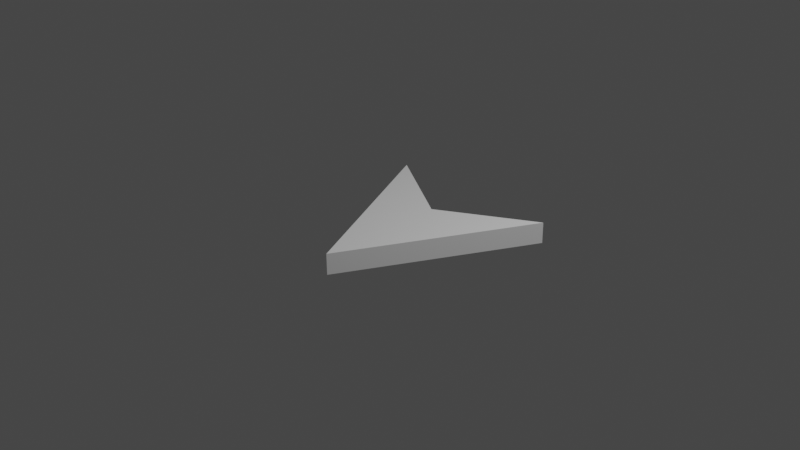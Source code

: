 # Source: soldado1.blend  (saved by Blender 2.91.10; exported with 4.5.12 LTS)
import bpy
from mathutils import Matrix  # noqa: F401  (used for matrix-valued properties, if any)

bpy.ops.wm.read_factory_settings(use_empty=True)
scene = bpy.context.scene
scene.name = 'Scene'

# ---- collections
col_collection = bpy.data.collections.new('Collection'); scene.collection.children.link(col_collection)

# ---- world
world_world = bpy.data.worlds.new('World'); scene.world = world_world
world_world.use_nodes = True; world_world.node_tree.nodes.clear()
_N = world_world.node_tree.nodes; _L = world_world.node_tree.links
n0 = _N.new('ShaderNodeOutputWorld'); n0.name = 'World Output'; n0.location = (300, 300)
n1 = _N.new('ShaderNodeBackground'); n1.name = 'Background'; n1.location = (10, 300)
n1.inputs[0].default_value = (0.05088, 0.05088, 0.05088, 1.0)
_L.new(n1.outputs[0], n0.inputs[0])
n0.is_active_output = True
world_world.color = (0.05088, 0.05088, 0.05088)
world_world.use_sun_shadow = False
world_world.sun_shadow_jitter_overblur = 0.0

# ---- cameras
cam_camera = bpy.data.cameras.new('Camera')
cam_camera.clip_end = 100.0
cam_camera.ortho_scale = 7.314

# ---- lights
light_light = bpy.data.lights.new('Light', 'POINT')
light_light.transmission_factor = 0.0
light_light.energy = 1000.0
light_light.shadow_soft_size = 0.1
light_light.shadow_maximum_resolution = 0.006
light_light.use_absolute_resolution = True

# ---- meshes
me_plane = bpy.data.meshes.new('Plane')
me_plane.from_pydata([(-0.9955, 1.004, 0.008953), (1.004, 0.9955, 0.008837), (-0.004471, -1.0, -0.008895), (0.001818, 0.4065, 0.003616), (-0.9955, 1.006, -0.221), (1.004, 0.9975, -0.2211), (-0.004475, -0.9979, -0.2388), (0.001813, 0.4085, -0.2263)], [], [(2, 1, 3), (2, 3, 0), (6, 7, 5), (6, 4, 7), (2, 0, 4, 6), (0, 3, 7, 4), (1, 2, 6, 5), (3, 1, 5, 7)])
_uv = me_plane.uv_layers.new(name='UVMap')
_uv.uv.foreach_set('vector', [0.0, 0.5, 1.0, 1.0, 0.5967, 0.5, 0.0, 0.5, 0.5967, 0.5, 1.0, 0.0, 0.0, 0.5, 0.5967, 0.5, 1.0, 1.0, 0.0, 0.5, 1.0, 0.0, 0.5967, 0.5, 0.0, 0.5, 1.0, 0.0, 1.0, 0.0, 0.0, 0.5, 1.0, 0.0, 0.5967, 0.5, 0.5967, 0.5, 1.0, 0.0, 1.0, 1.0, 0.0, 0.5, 0.0, 0.5, 1.0, 1.0, 0.5967, 0.5, 1.0, 1.0, 1.0, 1.0, 0.5967, 0.5])
me_plane.use_remesh_fix_poles = True
me_plane.use_remesh_preserve_attributes = False
me_plane.use_mirror_vertex_groups = False
me_plane.update()

# ---- objects
ob_light = bpy.data.objects.new('Light', light_light)
ob_camera = bpy.data.objects.new('Camera', cam_camera)
ob_plane = bpy.data.objects.new('Plane', me_plane)

# ---- transforms, parenting, visibility, modifiers, constraints
ob_light.location = (4.076, 1.005, 5.904)
ob_light.rotation_euler = (0.6503, 0.05522, 1.866)
ob_light.lock_rotations_4d = False
ob_light.empty_display_type = 'ARROWS'
ob_light.color = (0.0, 0.0, 0.0, 0.0)
ob_light.lineart.crease_threshold = 0.0
ob_camera.location = (7.359, -6.926, 4.958)
ob_camera.rotation_euler = (1.109, 0.0, 0.8149)
ob_camera.lock_rotations_4d = False
ob_camera.empty_display_type = 'ARROWS'
ob_camera.color = (0.0, 0.0, 0.0, 0.0)
ob_camera.display_type = 'WIRE'
ob_camera.lineart.crease_threshold = 0.0
ob_plane.location = (0.06002, -0.00779, -0.005822)
ob_plane.lock_rotation = (True, True, True)
ob_plane.lineart.crease_threshold = 0.0

# ---- collection membership
col_collection.objects.link(ob_light)
col_collection.objects.link(ob_camera)
col_collection.objects.link(ob_plane)

# ---- scene / render settings (as saved in the file)
scene.camera = ob_camera
scene.frame_start = 1; scene.frame_end = 250; scene.frame_set(1)
scene.render.engine = 'BLENDER_EEVEE_NEXT'
scene.cycles.use_denoising = False
scene.cycles.samples = 128
scene.cycles.sampling_pattern = 'TABULATED_SOBOL'
scene.cycles.use_adaptive_sampling = False
scene.cycles.use_light_tree = False
scene.view_settings.view_transform = 'Filmic'
bpy.context.view_layer.update()
